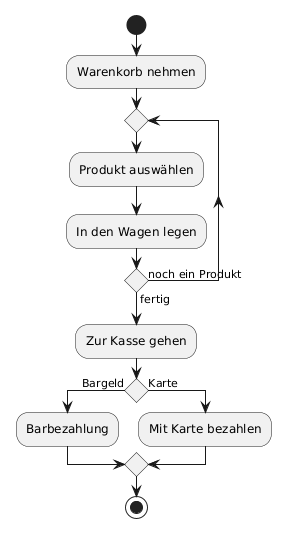

The diagram above was rendered by PlantUML. Its source (embedded in the PNG):
@startuml
skinparam shadowing false
skinparam monochrome true

start

:Warenkorb nehmen;

repeat
  :Produkt auswählen;
  :In den Wagen legen;
repeat while () is (noch ein Produkt) not (fertig)

:Zur Kasse gehen;

if () then (Bargeld)
  :Barbezahlung;
else (Karte)
  :Mit Karte bezahlen;
endif

stop
@enduml